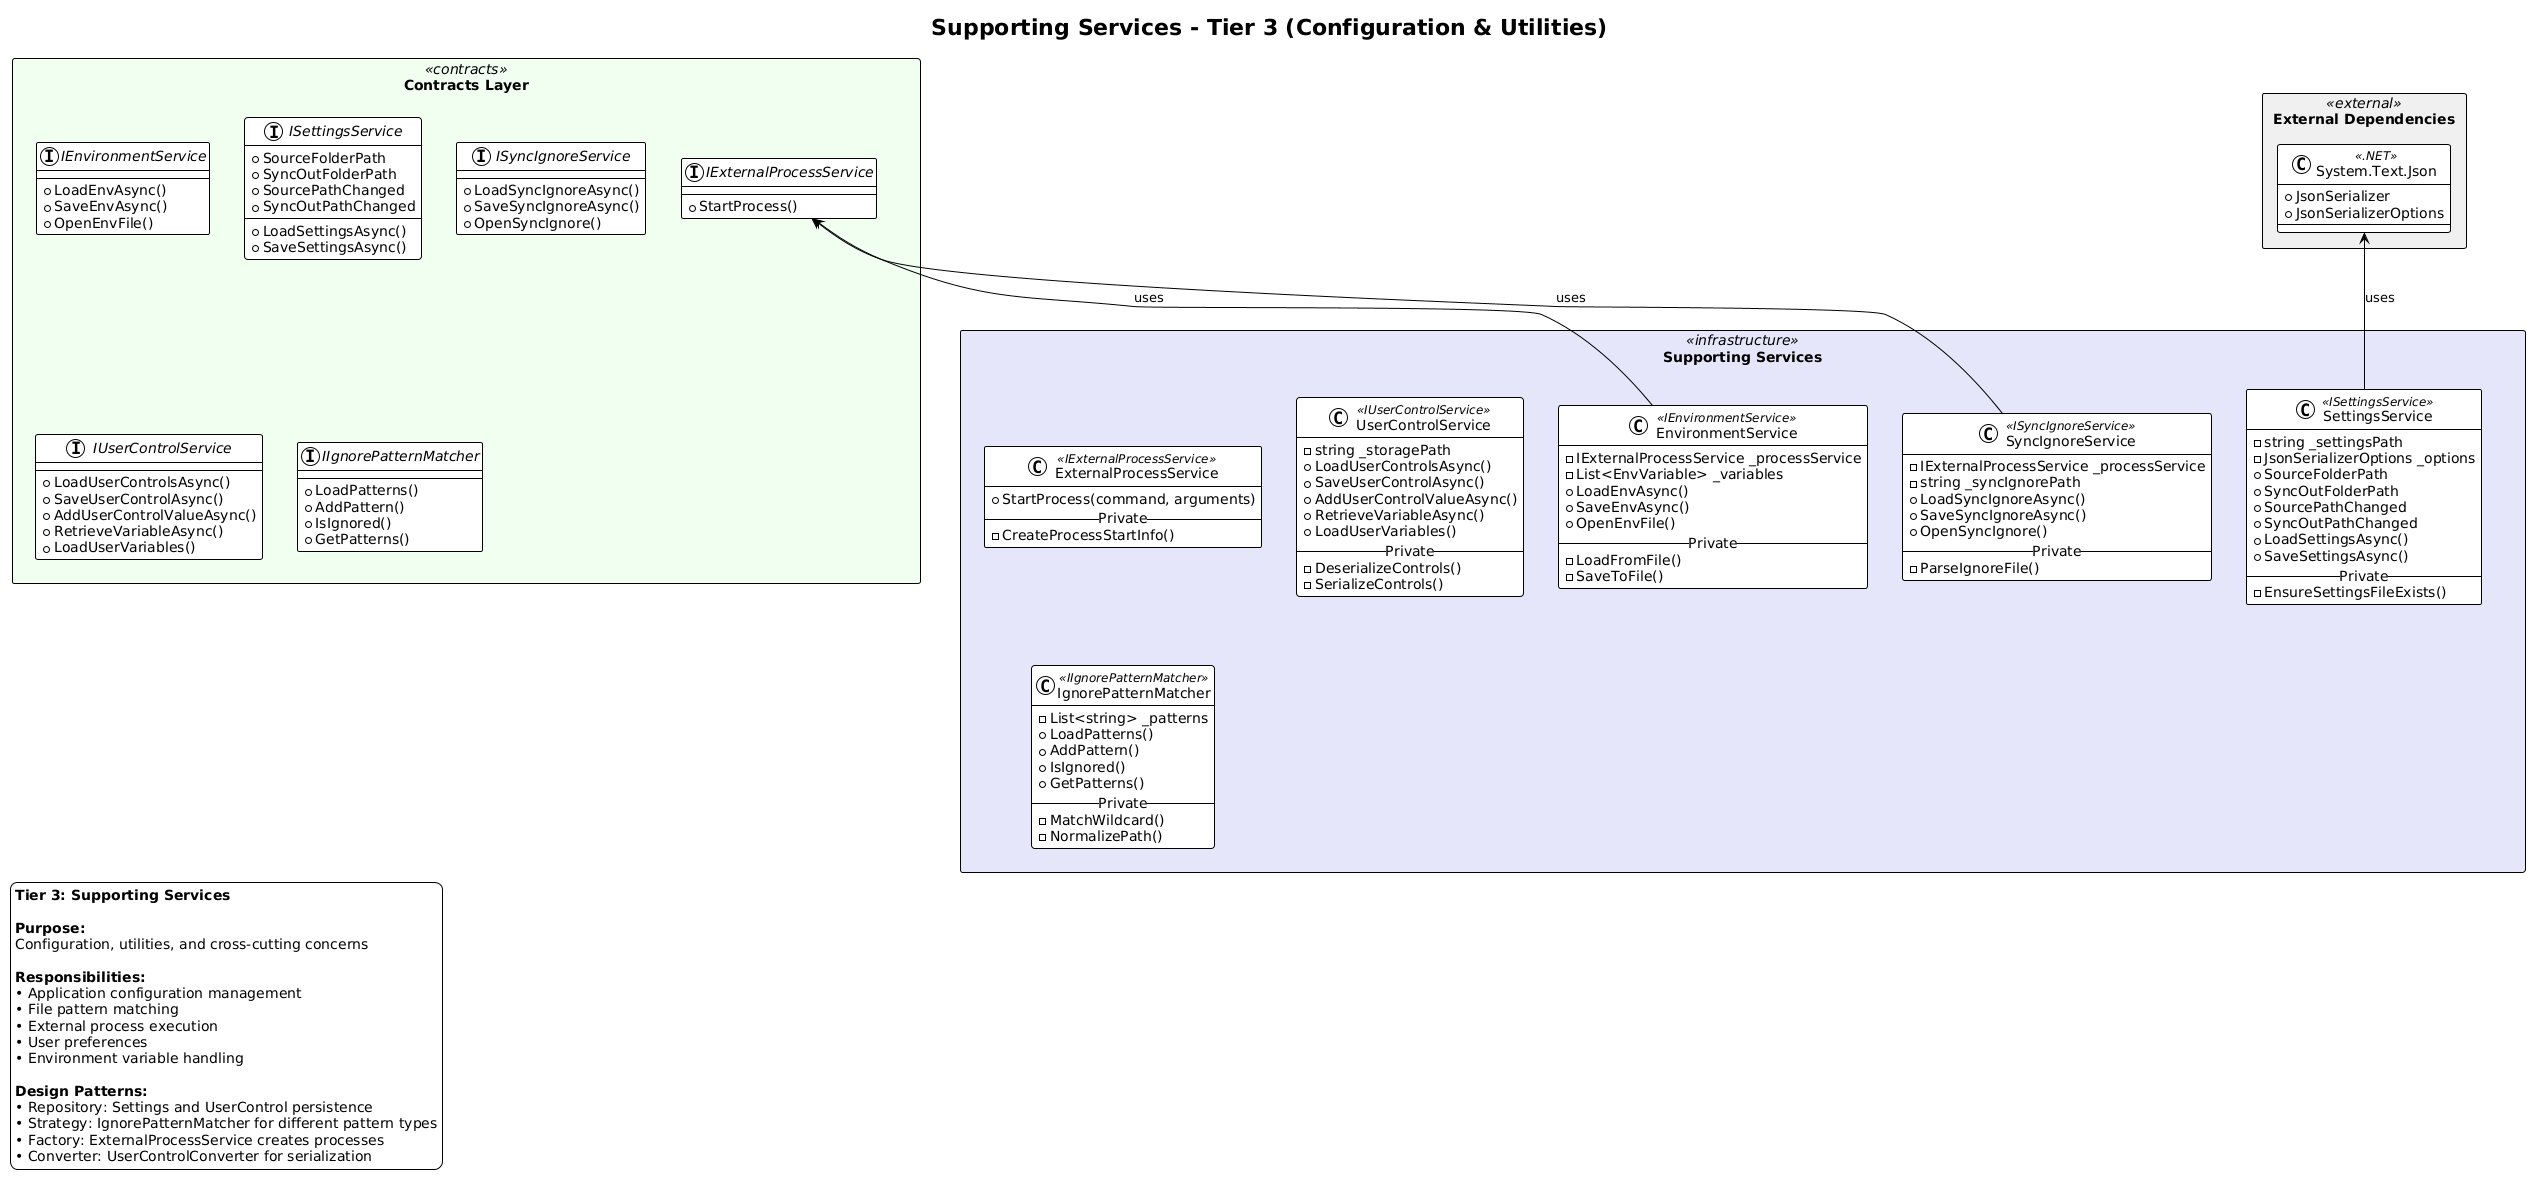

The diagram above was rendered by PlantUML. Its source (embedded in the PNG):
@startuml Supporting Services
!theme plain
skinparam componentStyle rectangle
skinparam packageStyle rectangle

title Supporting Services - Tier 3 (Configuration & Utilities)

' ====================================================================
' EXTERNAL DEPENDENCIES
' ====================================================================
package "External Dependencies" <<external>> as external  #F0F0F0 {
    class "System.Text.Json" as SystemTextJson <<.NET>> {
        + JsonSerializer
        + JsonSerializerOptions
    }
}

' ====================================================================
' CONTRACTS
' ====================================================================
package "Contracts Layer" <<contracts>> as contracts #Honeydew {
    interface IEnvironmentService {
        + LoadEnvAsync()
        + SaveEnvAsync()
        + OpenEnvFile()
    }

    interface ISettingsService {
        + SourceFolderPath
        + SyncOutFolderPath
        + SourcePathChanged
        + SyncOutPathChanged
        + LoadSettingsAsync()
        + SaveSettingsAsync()
    }

    interface ISyncIgnoreService {
        + LoadSyncIgnoreAsync()
        + SaveSyncIgnoreAsync()
        + OpenSyncIgnore()
    }

    interface IExternalProcessService {
        + StartProcess()
    }

    interface IUserControlService {
        + LoadUserControlsAsync()
        + SaveUserControlAsync()
        + AddUserControlValueAsync()
        + RetrieveVariableAsync()
        + LoadUserVariables()
    }

    interface IIgnorePatternMatcher {
        + LoadPatterns()
        + AddPattern()
        + IsIgnored()
        + GetPatterns()
    }
}

' ====================================================================
' IMPLEMENTATIONS
' ====================================================================
package "Supporting Services" <<infrastructure>> as infrastructure #Lavender {
    class EnvironmentService <<IEnvironmentService>> {
        - IExternalProcessService _processService
        - List<EnvVariable> _variables
        + LoadEnvAsync()
        + SaveEnvAsync()
        + OpenEnvFile()
        --Private--
        - LoadFromFile()
        - SaveToFile()
    }

    class SettingsService <<ISettingsService>> {
        - string _settingsPath
        - JsonSerializerOptions _options
        + SourceFolderPath
        + SyncOutFolderPath
        + SourcePathChanged
        + SyncOutPathChanged
        + LoadSettingsAsync()
        + SaveSettingsAsync()
        --Private--
        - EnsureSettingsFileExists()
    }

    class SyncIgnoreService <<ISyncIgnoreService>> {
        - IExternalProcessService _processService
        - string _syncIgnorePath
        + LoadSyncIgnoreAsync()
        + SaveSyncIgnoreAsync()
        + OpenSyncIgnore()
        --Private--
        - ParseIgnoreFile()
    }

    class ExternalProcessService <<IExternalProcessService>> {
        + StartProcess(command, arguments)
        --Private--
        - CreateProcessStartInfo()
    }

    class UserControlService <<IUserControlService>> {
        - string _storagePath
        + LoadUserControlsAsync()
        + SaveUserControlAsync()
        + AddUserControlValueAsync()
        + RetrieveVariableAsync()
        + LoadUserVariables()
        --Private--
        - DeserializeControls()
        - SerializeControls()
    }

    class IgnorePatternMatcher <<IIgnorePatternMatcher>> {
        - List<string> _patterns
        + LoadPatterns()
        + AddPattern()
        + IsIgnored()
        + GetPatterns()
        --Private--
        - MatchWildcard()
        - NormalizePath()
    }
}

' ====================================================================
' RELATIONSHIPS
' ====================================================================

' Dependencies
EnvironmentService -up-> IExternalProcessService : uses
SyncIgnoreService -up-> IExternalProcessService : uses
SettingsService -up-> SystemTextJson : uses

contracts -[hidden]up-> infrastructure

' ====================================================================
' NOTES
' ====================================================================

'  note bottom of EnvironmentService
'      <b>Purpose:</b>
'      Manage environment variables
'      for container configuration

'      <b>Key Features:</b>
'      • Load from system
'      • Load from .env files
'      • Variable substitution
'      • Persistence
'  end note

'  note bottom of SettingsService
'      <b>Purpose:</b>
'      Application settings management

'      <b>Key Features:</b>
'      • JSON-based storage
'      • Type-safe get/set
'      • Auto-save
'      • Default values

'      <b>Settings:</b>
'      • Source paths
'      • Container paths
'      • Auto-sync enabled
'      • Auto-start logs
'  end note

'  note bottom of SyncIgnoreService
'      <b>Purpose:</b>
'      Manage file sync ignore patterns

'      <b>Key Features:</b>
'      • .gitignore format support
'      • Pattern persistence
'      • Runtime modification

'      <b>Default Patterns:</b>
'      • .git/
'      • node_modules/
'      • build/
'      • *.tmp
'      • __pycache__/
'  end note

'  note bottom of IgnorePatternMatcher
'      <b>Purpose:</b>
'      Pattern matching for file paths

'      <b>Key Features:</b>
'      • Wildcard support (*, **, ?)
'      • Directory matching
'      • Negation patterns (!)
'      • Case sensitivity options

'      <b>Compatible with:</b>
'      .gitignore, .dockerignore
'  end note

'  note bottom of UserControlService
'      <b>Purpose:</b>
'      User-defined command buttons

'      <b>Key Features:</b>
'      • Save custom commands
'      • Variable substitution
'      • Persistence
'      • JSON serialization
'  end note

'  note bottom of ExternalProcessService
'      <b>Purpose:</b>
'      Execute external processes

'      <b>Used By:</b>
'      • EnvironmentService (loading env)
'      • SyncIgnoreService (git commands)
'      • SettingsService (file operations)
'  end note

' ====================================================================
' LEGEND
' ====================================================================
legend bottom left
    <b>Tier 3: Supporting Services</b>

    <b>Purpose:</b>
    Configuration, utilities, and cross-cutting concerns

    <b>Responsibilities:</b>
    • Application configuration management
    • File pattern matching
    • External process execution
    • User preferences
    • Environment variable handling

    <b>Design Patterns:</b>
    • Repository: Settings and UserControl persistence
    • Strategy: IgnorePatternMatcher for different pattern types
    • Factory: ExternalProcessService creates processes
    • Converter: UserControlConverter for serialization
end legend

@enduml